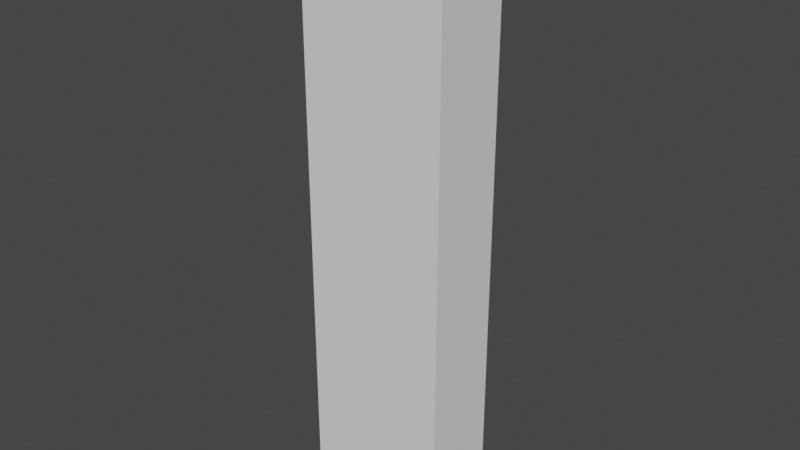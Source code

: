 # Source: test_player_1.blend  (saved by Blender 2.82.7; exported with 4.5.12 LTS)
import bpy
from mathutils import Matrix  # noqa: F401  (used for matrix-valued properties, if any)

bpy.ops.wm.read_factory_settings(use_empty=True)
scene = bpy.context.scene
scene.name = 'Scene'

# ---- collections
col_collection = bpy.data.collections.new('Collection'); scene.collection.children.link(col_collection)

# ---- world
world_world = bpy.data.worlds.new('World'); scene.world = world_world
world_world.use_nodes = True; world_world.node_tree.nodes.clear()
_N = world_world.node_tree.nodes; _L = world_world.node_tree.links
n0 = _N.new('ShaderNodeOutputWorld'); n0.name = 'World Output'; n0.location = (300, 300)
n1 = _N.new('ShaderNodeBackground'); n1.name = 'Background'; n1.location = (10, 300)
n1.inputs[0].default_value = (0.05088, 0.05088, 0.05088, 1.0)
_L.new(n1.outputs[0], n0.inputs[0])
n0.is_active_output = True
world_world.color = (0.05088, 0.05088, 0.05088)
world_world.use_sun_shadow = False
world_world.sun_shadow_jitter_overblur = 0.0

# ---- meshes
me_cube_001 = bpy.data.meshes.new('Cube.001')
me_cube_001.from_pydata([(-1.0, -1.0, -1.0), (-1.0, -1.0, 1.0), (-1.0, 1.0, -1.0), (-1.0, 1.0, 1.0), (1.0, -1.0, -1.0), (1.0, -1.0, 1.0), (1.0, 1.0, -1.0), (1.0, 1.0, 1.0)], [], [(0, 1, 3, 2), (2, 3, 7, 6), (6, 7, 5, 4), (4, 5, 1, 0), (2, 6, 4, 0), (7, 3, 1, 5)])
_uv = me_cube_001.uv_layers.new(name='UVMap')
_uv.uv.foreach_set('vector', [0.375, 0.0, 0.625, 0.0, 0.625, 0.25, 0.375, 0.25, 0.375, 0.25, 0.625, 0.25, 0.625, 0.5, 0.375, 0.5, 0.375, 0.5, 0.625, 0.5, 0.625, 0.75, 0.375, 0.75, 0.375, 0.75, 0.625, 0.75, 0.625, 1.0, 0.375, 1.0, 0.125, 0.5, 0.375, 0.5, 0.375, 0.75, 0.125, 0.75, 0.625, 0.5, 0.875, 0.5, 0.875, 0.75, 0.625, 0.75])
me_cube_001.use_remesh_fix_poles = True
me_cube_001.use_remesh_preserve_attributes = False
me_cube_001.use_mirror_vertex_groups = False
me_cube_001.update()

# ---- objects
ob_cube = bpy.data.objects.new('Cube', me_cube_001)

# ---- transforms, parenting, visibility, modifiers, constraints
ob_cube.location = (0.0, 0.0, 1.663)
ob_cube.scale = (0.3962, 0.21, 1.6)
ob_cube.lineart.crease_threshold = 0.0

# ---- collection membership
scene.collection.objects.link(ob_cube)

# ---- scene / render settings (as saved in the file)
scene.frame_start = 1; scene.frame_end = 250; scene.frame_set(1)
scene.render.engine = 'BLENDER_EEVEE_NEXT'
scene.cycles.use_denoising = False
scene.cycles.samples = 128
scene.cycles.sampling_pattern = 'TABULATED_SOBOL'
scene.cycles.use_adaptive_sampling = False
scene.cycles.use_light_tree = False
scene.view_settings.view_transform = 'Filmic'
bpy.context.view_layer.update()

# ---- added for rendering (the .blend has no active camera and no usable light): camera, sun
cam_auto = bpy.data.cameras.new('AutoCamera')
cam_auto.lens = 50.0
cam_auto.sensor_width = 36.0
cam_auto.clip_end = 1000.0
ob_auto_camera = bpy.data.objects.new('AutoCamera', cam_auto)
scene.collection.objects.link(ob_auto_camera)
ob_auto_camera.location = (3.07481, -3.68978, 4.12243)
ob_auto_camera.rotation_euler = (1.09748, -7.21219e-08, 0.694738)
scene.camera = ob_auto_camera
light_auto_sun = bpy.data.lights.new('AutoSun', 'SUN')
light_auto_sun.energy = 3.0
light_auto_sun.angle = 0.0523599
ob_auto_sun = bpy.data.objects.new('AutoSun', light_auto_sun)
scene.collection.objects.link(ob_auto_sun)
ob_auto_sun.rotation_euler = (0.872665, 0.174533, 0.523599)
bpy.context.view_layer.update()
